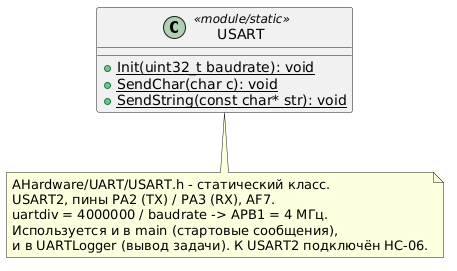

The diagram above was rendered by PlantUML. Its source (embedded in the PNG):
@startuml
class "USART" as USART <<module/static>>
{
    + {static} Init(uint32_t baudrate): void
    + {static} SendChar(char c): void
    + {static} SendString(const char* str): void
}

note bottom of USART
  AHardware/UART/USART.h - статический класс.
  USART2, пины PA2 (TX) / PA3 (RX), AF7.
  uartdiv = 4000000 / baudrate -> APB1 = 4 МГц.
  Используется и в main (стартовые сообщения),
  и в UARTLogger (вывод задачи). К USART2 подключён HC-06.
end note
@enduml